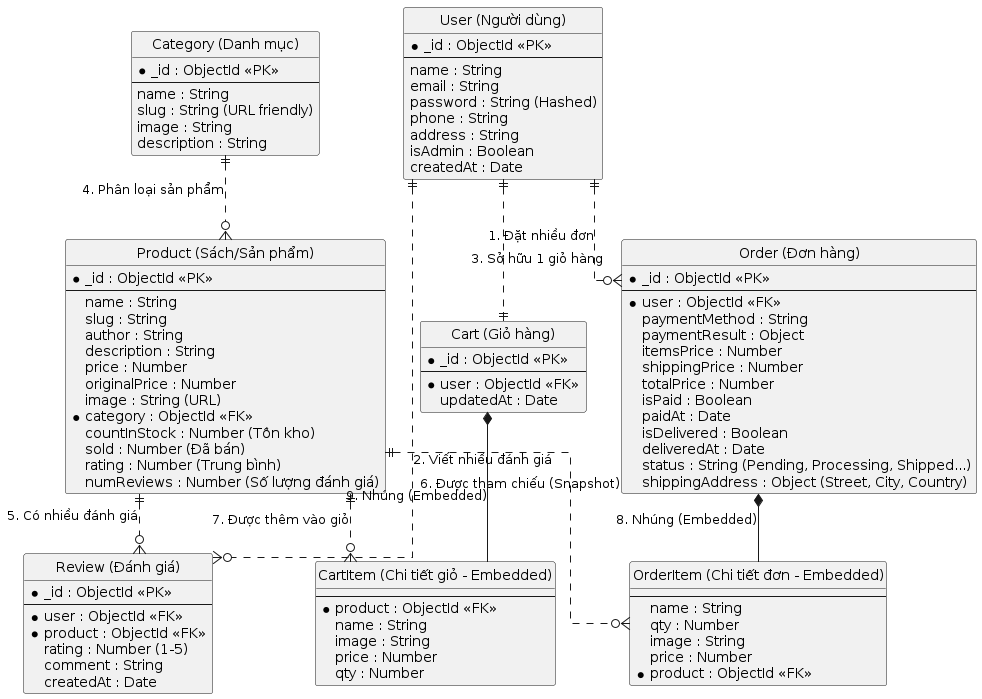

The diagram above was rendered by PlantUML. Its source (embedded in the PNG):
@startuml
' Cấu hình giao diện
hide circle
skinparam linetype ortho

' --- ENTITIES ---

entity "User (Người dùng)" as user {
  *_id : ObjectId <<PK>>
  --
  name : String
  email : String
  password : String (Hashed)
  phone : String
  address : String
  isAdmin : Boolean
  createdAt : Date
}

entity "Category (Danh mục)" as category {
  *_id : ObjectId <<PK>>
  --
  name : String
  slug : String (URL friendly)
  image : String
  description : String
}

entity "Product (Sách/Sản phẩm)" as product {
  *_id : ObjectId <<PK>>
  --
  name : String
  slug : String
  author : String
  description : String
  price : Number
  originalPrice : Number
  image : String (URL)
  *category : ObjectId <<FK>>
  countInStock : Number (Tồn kho)
  sold : Number (Đã bán)
  rating : Number (Trung bình)
  numReviews : Number (Số lượng đánh giá)
}

entity "Review (Đánh giá)" as review {
  *_id : ObjectId <<PK>>
  --
  *user : ObjectId <<FK>>
  *product : ObjectId <<FK>>
  rating : Number (1-5)
  comment : String
  createdAt : Date
}

entity "Cart (Giỏ hàng)" as cart {
  *_id : ObjectId <<PK>>
  --
  *user : ObjectId <<FK>>
  updatedAt : Date
}

entity "CartItem (Chi tiết giỏ - Embedded)" as cartItem {
  --
  *product : ObjectId <<FK>>
  name : String
  image : String
  price : Number
  qty : Number
}

entity "Order (Đơn hàng)" as order {
  *_id : ObjectId <<PK>>
  --
  *user : ObjectId <<FK>>
  paymentMethod : String
  paymentResult : Object
  itemsPrice : Number
  shippingPrice : Number
  totalPrice : Number
  isPaid : Boolean
  paidAt : Date
  isDelivered : Boolean
  deliveredAt : Date
  status : String (Pending, Processing, Shipped...)
  shippingAddress : Object (Street, City, Country)
}

entity "OrderItem (Chi tiết đơn - Embedded)" as orderItem {
  --
  name : String
  qty : Number
  image : String
  price : Number
  *product : ObjectId <<FK>>
}

' --- RELATIONSHIPS ---

' User Relationships
user ||..o{ order : "1. Đặt nhiều đơn"
user ||..o{ review : "2. Viết nhiều đánh giá"
user ||..|| cart : "3. Sở hữu 1 giỏ hàng"

' Category Relationship
category ||..o{ product : "4. Phân loại sản phẩm"

' Product Relationships
product ||..o{ review : "5. Có nhiều đánh giá"
product ||..o{ orderItem : "6. Được tham chiếu (Snapshot)"
product ||..o{ cartItem : "7. Được thêm vào giỏ"

' Order Composition (Embedding)
order *-- orderItem : "8. Nhúng (Embedded)"

' Cart Composition (Embedding)
cart *-- cartItem : "9. Nhúng (Embedded)"
@enduml